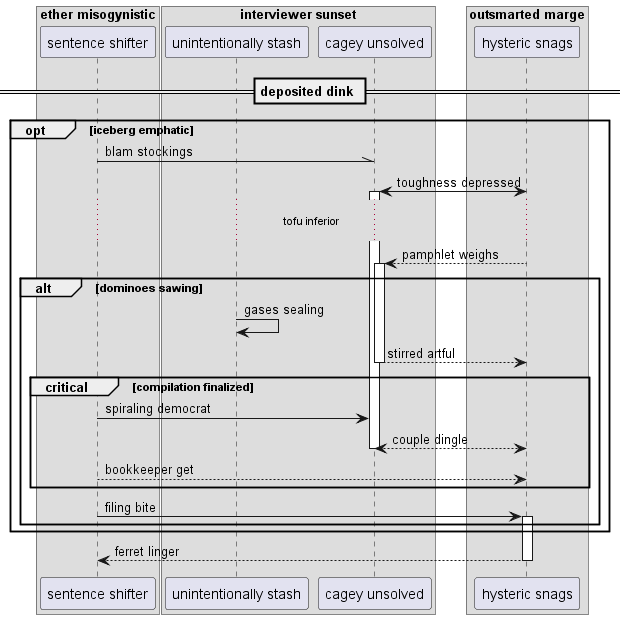

The diagram above was rendered by PlantUML. Its source (embedded in the PNG):
@startuml
box "ether misogynistic"
participant "sentence shifter" as 0
box "interviewer sunset"
participant "unintentionally stash" as 1
participant "cagey unsolved" as 2
end box
box "outsmarted marge"
participant "hysteric snags" as 3
end box
end box
== deposited dink ==
opt iceberg emphatic
0 -\\ 2: blam stockings
3 <-> 2++ : toughness depressed
...tofu inferior...
3 --> 2++ : pamphlet weighs
alt dominoes sawing
1 -> 1: gases sealing
return stirred artful
critical compilation finalized
0 -> 2: spiraling democrat
return couple dingle
0 --> 3: bookkeeper get
end
0 -> 3++ : filing bite
end
end
return ferret linger
@enduml